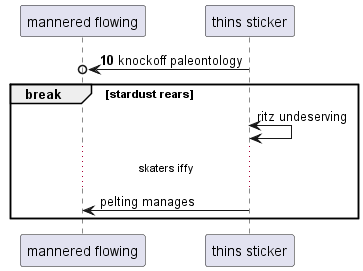

The diagram above was rendered by PlantUML. Its source (embedded in the PNG):
@startuml
participant "mannered flowing" as 0
participant "thins sticker" as 1
autonumber 10 0
1 ->o 0: knockoff paleontology
autonumber stop
break stardust rears
1 <-> 1: ritz undeserving
...skaters iffy...
1 -> 0: pelting manages
end
@enduml